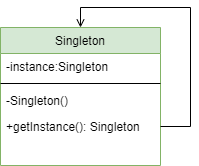

The diagram above was exported from draw.io. Its source (the exported page's mxGraphModel, read from the mxfile embedded in the PNG):
<mxGraphModel dx="1434" dy="841" grid="1" gridSize="10" guides="1" tooltips="1" connect="1" arrows="1" fold="1" page="1" pageScale="1" pageWidth="827" pageHeight="1169" math="0" shadow="0">
  <root>
    <mxCell id="WIyWlLk6GJQsqaUBKTNV-0" />
    <mxCell id="WIyWlLk6GJQsqaUBKTNV-1" parent="WIyWlLk6GJQsqaUBKTNV-0" />
    <mxCell id="zkfFHV4jXpPFQw0GAbJ--0" value="Singleton" style="swimlane;fontStyle=0;align=center;verticalAlign=top;childLayout=stackLayout;horizontal=1;startSize=26;horizontalStack=0;resizeParent=1;resizeLast=0;collapsible=1;marginBottom=0;rounded=0;shadow=0;strokeWidth=1;fillColor=#d5e8d4;strokeColor=#82b366;" parent="WIyWlLk6GJQsqaUBKTNV-1" vertex="1">
      <mxGeometry x="220" y="120" width="160" height="138" as="geometry">
        <mxRectangle x="230" y="140" width="160" height="26" as="alternateBounds" />
      </mxGeometry>
    </mxCell>
    <mxCell id="zkfFHV4jXpPFQw0GAbJ--3" value="-instance:Singleton" style="text;align=left;verticalAlign=top;spacingLeft=4;spacingRight=4;overflow=hidden;rotatable=0;points=[[0,0.5],[1,0.5]];portConstraint=eastwest;rounded=0;shadow=0;html=0;" parent="zkfFHV4jXpPFQw0GAbJ--0" vertex="1">
      <mxGeometry y="26" width="160" height="26" as="geometry" />
    </mxCell>
    <mxCell id="zkfFHV4jXpPFQw0GAbJ--4" value="" style="line;html=1;strokeWidth=1;align=left;verticalAlign=middle;spacingTop=-1;spacingLeft=3;spacingRight=3;rotatable=0;labelPosition=right;points=[];portConstraint=eastwest;" parent="zkfFHV4jXpPFQw0GAbJ--0" vertex="1">
      <mxGeometry y="52" width="160" height="8" as="geometry" />
    </mxCell>
    <mxCell id="zkfFHV4jXpPFQw0GAbJ--5" value="-Singleton()" style="text;align=left;verticalAlign=top;spacingLeft=4;spacingRight=4;overflow=hidden;rotatable=0;points=[[0,0.5],[1,0.5]];portConstraint=eastwest;" parent="zkfFHV4jXpPFQw0GAbJ--0" vertex="1">
      <mxGeometry y="60" width="160" height="26" as="geometry" />
    </mxCell>
    <mxCell id="bVJzQcVpA2IqeksDGJ2k-2" style="edgeStyle=orthogonalEdgeStyle;rounded=0;orthogonalLoop=1;jettySize=auto;html=1;entryX=0.5;entryY=0;entryDx=0;entryDy=0;endArrow=open;endFill=0;" parent="zkfFHV4jXpPFQw0GAbJ--0" source="bVJzQcVpA2IqeksDGJ2k-0" target="zkfFHV4jXpPFQw0GAbJ--0" edge="1">
      <mxGeometry relative="1" as="geometry">
        <Array as="points">
          <mxPoint x="190" y="99" />
          <mxPoint x="190" y="-20" />
          <mxPoint x="80" y="-20" />
        </Array>
      </mxGeometry>
    </mxCell>
    <mxCell id="bVJzQcVpA2IqeksDGJ2k-0" value="+getInstance(): Singleton" style="text;align=left;verticalAlign=top;spacingLeft=4;spacingRight=4;overflow=hidden;rotatable=0;points=[[0,0.5],[1,0.5]];portConstraint=eastwest;" parent="zkfFHV4jXpPFQw0GAbJ--0" vertex="1">
      <mxGeometry y="86" width="160" height="26" as="geometry" />
    </mxCell>
  </root>
</mxGraphModel>